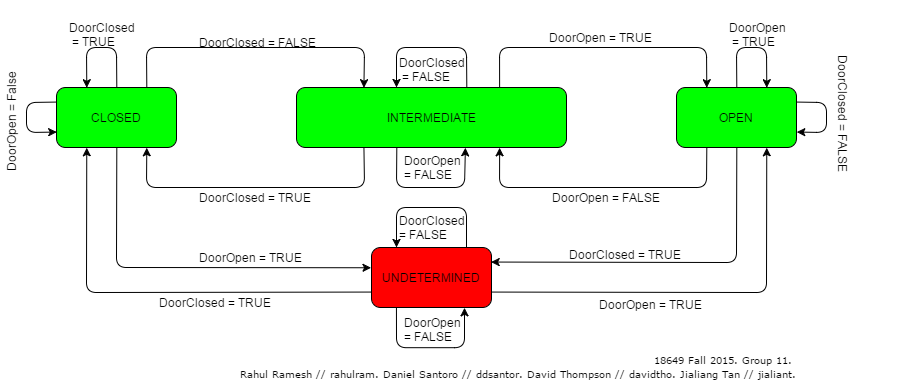

The diagram above was exported from draw.io. Its source (the exported page's mxGraphModel, read from the mxfile embedded in the PNG):
<mxGraphModel dx="1264" dy="654" grid="1" gridSize="10" guides="1" tooltips="1" connect="1" arrows="1" fold="1" page="1" pageScale="1" pageWidth="826" pageHeight="1169" background="#ffffff" math="0">
  <root>
    <mxCell id="0" />
    <mxCell id="1" parent="0" />
    <mxCell id="2" value="CLOSED" style="rounded=1;whiteSpace=wrap;html=1;strokeColor=#000000;fillColor=#00FF00;gradientColor=none;" parent="1" vertex="1">
      <mxGeometry x="80" y="230" width="120" height="60" as="geometry" />
    </mxCell>
    <mxCell id="3" value="INTERMEDIATE" style="rounded=1;whiteSpace=wrap;html=1;strokeColor=#000000;fillColor=#00FF00;gradientColor=none;" parent="1" vertex="1">
      <mxGeometry x="320" y="230" width="270" height="60" as="geometry" />
    </mxCell>
    <mxCell id="4" value="OPEN" style="rounded=1;whiteSpace=wrap;html=1;strokeColor=#000000;fillColor=#00FF00;gradientColor=none;" parent="1" vertex="1">
      <mxGeometry x="700" y="230" width="120" height="60" as="geometry" />
    </mxCell>
    <mxCell id="5" value="" style="endArrow=classic;html=1;entryX=0.25;entryY=0;exitX=0.75;exitY=0;" parent="1" source="2" target="3" edge="1">
      <mxGeometry width="50" height="50" relative="1" as="geometry">
        <mxPoint x="180" y="190" as="sourcePoint" />
        <mxPoint x="190" y="180" as="targetPoint" />
        <Array as="points">
          <mxPoint x="170" y="190" />
          <mxPoint x="388" y="190" />
        </Array>
      </mxGeometry>
    </mxCell>
    <mxCell id="6" value="" style="endArrow=classic;html=1;entryX=0.25;entryY=0;exitX=0.75;exitY=0;" parent="1" source="3" target="4" edge="1">
      <mxGeometry x="420" y="190" width="50" height="50" as="geometry">
        <mxPoint x="420" y="230" as="sourcePoint" />
        <mxPoint x="610" y="230" as="targetPoint" />
        <Array as="points">
          <mxPoint x="523" y="190" />
          <mxPoint x="730" y="190" />
        </Array>
      </mxGeometry>
    </mxCell>
    <mxCell id="7" value="DoorClosed = FALSE" style="text;html=1;resizable=0;points=[];autosize=1;align=left;verticalAlign=top;spacingTop=-4;" parent="1" vertex="1">
      <mxGeometry x="220" y="175" width="130" height="20" as="geometry" />
    </mxCell>
    <mxCell id="8" value="DoorOpen = TRUE" style="text;html=1;resizable=0;points=[];autosize=1;align=left;verticalAlign=top;spacingTop=-4;" parent="1" vertex="1">
      <mxGeometry x="570" y="170" width="120" height="20" as="geometry" />
    </mxCell>
    <mxCell id="9" value="" style="endArrow=classic;html=1;exitX=0.25;exitY=1;entryX=0.75;entryY=1;" parent="1" source="3" target="2" edge="1">
      <mxGeometry width="50" height="50" relative="1" as="geometry">
        <mxPoint x="150" y="350" as="sourcePoint" />
        <mxPoint x="330" y="340" as="targetPoint" />
        <Array as="points">
          <mxPoint x="388" y="330" />
          <mxPoint x="170" y="330" />
        </Array>
      </mxGeometry>
    </mxCell>
    <mxCell id="10" value="DoorClosed = TRUE" style="text;html=1;resizable=0;points=[];autosize=1;align=left;verticalAlign=top;spacingTop=-4;" parent="1" vertex="1">
      <mxGeometry x="220" y="330" width="130" height="20" as="geometry" />
    </mxCell>
    <mxCell id="11" value="" style="endArrow=classic;html=1;exitX=0.25;exitY=1;entryX=0.75;entryY=1;" parent="1" source="4" target="3" edge="1">
      <mxGeometry x="413" y="291" width="50" height="50" as="geometry">
        <mxPoint x="603" y="291" as="sourcePoint" />
        <mxPoint x="413" y="291" as="targetPoint" />
        <Array as="points">
          <mxPoint x="730" y="330" />
          <mxPoint x="523" y="330" />
        </Array>
      </mxGeometry>
    </mxCell>
    <mxCell id="12" value="DoorOpen = FALSE" style="text;html=1;resizable=0;points=[];autosize=1;align=left;verticalAlign=top;spacingTop=-4;" parent="1" vertex="1">
      <mxGeometry x="573" y="330" width="120" height="20" as="geometry" />
    </mxCell>
    <mxCell id="13" value="" style="endArrow=classic;html=1;exitX=0.5;exitY=0;entryX=0.25;entryY=0;" parent="1" source="2" target="2" edge="1">
      <mxGeometry width="50" height="50" relative="1" as="geometry">
        <mxPoint x="130" y="200" as="sourcePoint" />
        <mxPoint x="180" y="150" as="targetPoint" />
        <Array as="points">
          <mxPoint x="140" y="190" />
          <mxPoint x="110" y="190" />
        </Array>
      </mxGeometry>
    </mxCell>
    <mxCell id="14" value="DoorClosed&lt;div&gt;&amp;nbsp;= TRUE&lt;br&gt;&lt;/div&gt;" style="text;html=1;resizable=0;points=[];autosize=1;align=left;verticalAlign=top;spacingTop=-4;" parent="1" vertex="1">
      <mxGeometry x="90" y="160" width="80" height="30" as="geometry" />
    </mxCell>
    <mxCell id="15" value="UNDETERMINED" style="rounded=1;whiteSpace=wrap;html=1;strokeColor=#000000;fillColor=#FF0000;gradientColor=none;" parent="1" vertex="1">
      <mxGeometry x="395" y="390" width="120" height="60" as="geometry" />
    </mxCell>
    <mxCell id="16" value="" style="endArrow=classic;html=1;exitX=0.5;exitY=1;entryX=0.002;entryY=0.333;entryPerimeter=0;" parent="1" source="2" target="15" edge="1">
      <mxGeometry width="50" height="50" relative="1" as="geometry">
        <mxPoint x="90" y="381" as="sourcePoint" />
        <mxPoint x="140" y="331" as="targetPoint" />
        <Array as="points">
          <mxPoint x="140" y="410" />
        </Array>
      </mxGeometry>
    </mxCell>
    <mxCell id="17" value="DoorOpen = TRUE" style="text;html=1;resizable=0;points=[];autosize=1;align=left;verticalAlign=top;spacingTop=-4;" parent="1" vertex="1">
      <mxGeometry x="220" y="390" width="120" height="20" as="geometry" />
    </mxCell>
    <mxCell id="18" value="" style="endArrow=classic;html=1;exitX=0;exitY=0.25;entryX=0;entryY=0.75;" parent="1" source="2" target="2" edge="1">
      <mxGeometry width="50" height="50" relative="1" as="geometry">
        <mxPoint x="20" y="270" as="sourcePoint" />
        <mxPoint x="70" y="220" as="targetPoint" />
        <Array as="points">
          <mxPoint x="50" y="245" />
          <mxPoint x="50" y="275" />
        </Array>
      </mxGeometry>
    </mxCell>
    <mxCell id="19" value="DoorOpen = False" style="text;html=1;resizable=0;points=[];autosize=1;align=left;verticalAlign=top;spacingTop=-4;rotation=-90;" parent="1" vertex="1">
      <mxGeometry x="-20" y="250" width="110" height="20" as="geometry" />
    </mxCell>
    <mxCell id="21" value="" style="endArrow=classic;html=1;exitX=0.63;exitY=0;exitPerimeter=0;" parent="1" source="3" edge="1">
      <mxGeometry x="440" y="180" width="50" height="50" as="geometry">
        <mxPoint x="470" y="220" as="sourcePoint" />
        <mxPoint x="420" y="229.96153846153845" as="targetPoint" />
        <Array as="points">
          <mxPoint x="490" y="190" />
          <mxPoint x="420" y="190" />
        </Array>
      </mxGeometry>
    </mxCell>
    <mxCell id="25" value="DoorClosed&lt;div&gt;&amp;nbsp;= FALSE&lt;br&gt;&lt;/div&gt;" style="text;html=1;resizable=0;points=[];autosize=1;align=left;verticalAlign=top;spacingTop=-4;" parent="1" vertex="1">
      <mxGeometry x="420" y="195" width="80" height="30" as="geometry" />
    </mxCell>
    <mxCell id="28" value="" style="endArrow=classic;html=1;exitX=0.37;exitY=1;exitPerimeter=0;entryX=0.623;entryY=1;entryPerimeter=0;" parent="1" source="3" target="3" edge="1">
      <mxGeometry width="50" height="50" relative="1" as="geometry">
        <mxPoint x="450" y="356" as="sourcePoint" />
        <mxPoint x="488" y="292" as="targetPoint" />
        <Array as="points">
          <mxPoint x="420" y="330" />
          <mxPoint x="488" y="330" />
        </Array>
      </mxGeometry>
    </mxCell>
    <mxCell id="30" value="DoorOpen&amp;nbsp;&lt;div&gt;= FALSE&lt;/div&gt;" style="text;html=1;resizable=0;points=[];autosize=1;align=left;verticalAlign=top;spacingTop=-4;" parent="1" vertex="1">
      <mxGeometry x="425" y="293" width="70" height="30" as="geometry" />
    </mxCell>
    <mxCell id="33" value="" style="endArrow=classic;html=1;exitX=0;exitY=0.75;entryX=0.25;entryY=1;" parent="1" source="15" target="2" edge="1">
      <mxGeometry width="50" height="50" relative="1" as="geometry">
        <mxPoint x="160" y="470" as="sourcePoint" />
        <mxPoint x="210" y="420" as="targetPoint" />
        <Array as="points">
          <mxPoint x="110" y="435" />
        </Array>
      </mxGeometry>
    </mxCell>
    <mxCell id="34" value="DoorClosed = TRUE" style="text;html=1;resizable=0;points=[];autosize=1;align=left;verticalAlign=top;spacingTop=-4;" parent="1" vertex="1">
      <mxGeometry x="180" y="435" width="130" height="20" as="geometry" />
    </mxCell>
    <mxCell id="35" value="" style="endArrow=classic;html=1;exitX=0.5;exitY=1;entryX=1;entryY=0.25;" parent="1" source="4" target="15" edge="1">
      <mxGeometry width="50" height="50" relative="1" as="geometry">
        <mxPoint x="660" y="440" as="sourcePoint" />
        <mxPoint x="710" y="390" as="targetPoint" />
        <Array as="points">
          <mxPoint x="760" y="405" />
        </Array>
      </mxGeometry>
    </mxCell>
    <mxCell id="36" value="DoorClosed = TRUE" style="text;html=1;resizable=0;points=[];autosize=1;align=left;verticalAlign=top;spacingTop=-4;" parent="1" vertex="1">
      <mxGeometry x="590" y="387" width="130" height="20" as="geometry" />
    </mxCell>
    <mxCell id="39" value="" style="endArrow=classic;html=1;exitX=1;exitY=0.75;entryX=0.75;entryY=1;" parent="1" source="15" target="4" edge="1">
      <mxGeometry width="50" height="50" relative="1" as="geometry">
        <mxPoint x="555" y="510" as="sourcePoint" />
        <mxPoint x="605" y="460" as="targetPoint" />
        <Array as="points">
          <mxPoint x="790" y="435" />
        </Array>
      </mxGeometry>
    </mxCell>
    <mxCell id="40" value="DoorOpen = TRUE" style="text;html=1;resizable=0;points=[];autosize=1;align=left;verticalAlign=top;spacingTop=-4;" parent="1" vertex="1">
      <mxGeometry x="620" y="437" width="120" height="20" as="geometry" />
    </mxCell>
    <mxCell id="42" value="DoorClosed&amp;nbsp;&lt;div&gt;= FALSE&lt;/div&gt;" style="text;html=1;resizable=0;points=[];autosize=1;align=left;verticalAlign=top;spacingTop=-4;" parent="1" vertex="1">
      <mxGeometry x="420" y="353" width="80" height="30" as="geometry" />
    </mxCell>
    <mxCell id="44" value="DoorOpen&lt;div&gt;= FALSE&lt;/div&gt;" style="text;html=1;resizable=0;points=[];autosize=1;align=left;verticalAlign=top;spacingTop=-4;" parent="1" vertex="1">
      <mxGeometry x="425" y="455" width="70" height="30" as="geometry" />
    </mxCell>
    <mxCell id="45" value="" style="endArrow=classic;html=1;exitX=0.5;exitY=0;entryX=0.75;entryY=0;" parent="1" source="4" target="4" edge="1">
      <mxGeometry width="50" height="50" relative="1" as="geometry">
        <mxPoint x="740" y="195" as="sourcePoint" />
        <mxPoint x="790" y="145" as="targetPoint" />
        <Array as="points">
          <mxPoint x="760" y="190" />
          <mxPoint x="790" y="190" />
        </Array>
      </mxGeometry>
    </mxCell>
    <mxCell id="46" value="DoorOpen&lt;div&gt;&amp;nbsp;= TRUE&lt;/div&gt;" style="text;html=1;resizable=0;points=[];autosize=1;align=left;verticalAlign=top;spacingTop=-4;" parent="1" vertex="1">
      <mxGeometry x="750" y="160" width="70" height="30" as="geometry" />
    </mxCell>
    <mxCell id="47" value="" style="endArrow=classic;html=1;exitX=1;exitY=0.25;entryX=1;entryY=0.75;" parent="1" source="4" target="4" edge="1">
      <mxGeometry width="50" height="50" relative="1" as="geometry">
        <mxPoint x="880" y="260" as="sourcePoint" />
        <mxPoint x="930" y="210" as="targetPoint" />
        <Array as="points">
          <mxPoint x="850" y="245" />
          <mxPoint x="850" y="275" />
        </Array>
      </mxGeometry>
    </mxCell>
    <mxCell id="48" value="DoorClosed = FALSE" style="text;html=1;resizable=0;points=[];autosize=1;align=left;verticalAlign=top;spacingTop=-4;rotation=90;" parent="1" vertex="1">
      <mxGeometry x="800" y="250" width="130" height="20" as="geometry" />
    </mxCell>
    <mxCell id="49" value="&lt;div style=&quot;text-align: right&quot;&gt;&lt;font style=&quot;font-size: 10px&quot;&gt;&lt;span style=&quot;font-family: &amp;#34;verdana&amp;#34; ; line-height: 1.2&quot;&gt;18649 Fall 2015.&amp;nbsp;&lt;/span&gt;&lt;span style=&quot;font-family: &amp;#34;verdana&amp;#34; ; line-height: 1.2&quot;&gt;Group 11.&amp;nbsp;&lt;/span&gt;&lt;/font&gt;&lt;/div&gt;&lt;div style=&quot;text-align: right&quot;&gt;&lt;font style=&quot;font-size: 10px&quot;&gt;&lt;span style=&quot;font-family: &amp;#34;verdana&amp;#34; ; line-height: 1.2&quot;&gt;Rahul Ramesh // rahulram. Daniel Santoro // ddsantor. David Thompson // davidtho. Jialiang Tan // jialiant.&lt;/span&gt;&lt;/font&gt;&lt;/div&gt;" style="text;html=1;strokeColor=none;fillColor=none;align=center;verticalAlign=middle;whiteSpace=wrap;overflow=hidden;dashed=1;" parent="1" vertex="1">
      <mxGeometry x="256" y="490" width="570" height="35" as="geometry" />
    </mxCell>
    <mxCell id="50" value="" style="endArrow=classic;html=1;exitX=0.63;exitY=0;exitPerimeter=0;" edge="1" parent="1">
      <mxGeometry x="440" y="340" width="50" height="50" as="geometry">
        <mxPoint x="490.02788844621523" y="389.9521912350598" as="sourcePoint" />
        <mxPoint x="420" y="389.9615384615384" as="targetPoint" />
        <Array as="points">
          <mxPoint x="490" y="350" />
          <mxPoint x="420" y="350" />
        </Array>
      </mxGeometry>
    </mxCell>
    <mxCell id="51" value="" style="endArrow=classic;html=1;exitX=0.37;exitY=1;exitPerimeter=0;entryX=0.623;entryY=1;entryPerimeter=0;" edge="1" parent="1">
      <mxGeometry x="419.90836653386464" y="450.30677290836655" width="50" height="50" as="geometry">
        <mxPoint x="419.90836653386464" y="450.30677290836655" as="sourcePoint" />
        <mxPoint x="488.03585657370525" y="450.30677290836655" as="targetPoint" />
        <Array as="points">
          <mxPoint x="420" y="490.195219123506" />
          <mxPoint x="488" y="490.195219123506" />
        </Array>
      </mxGeometry>
    </mxCell>
  </root>
</mxGraphModel>